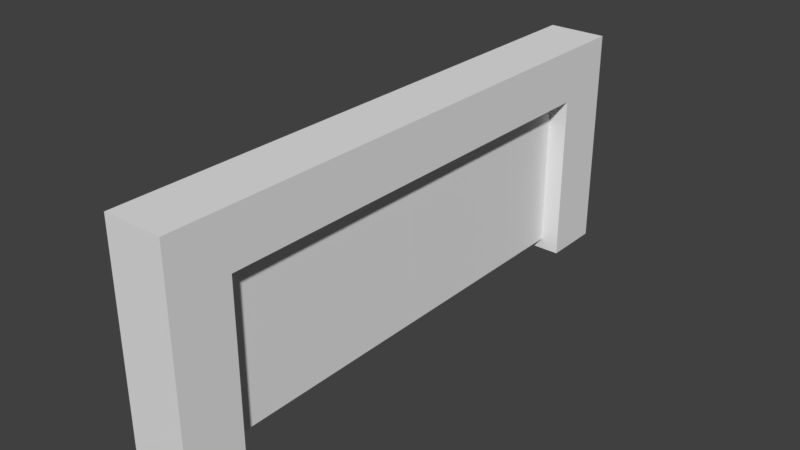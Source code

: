 # Source: Gate_MOD_002.blend  (saved by Blender 2.79.0; exported with 4.5.12 LTS)
import bpy
from mathutils import Matrix  # noqa: F401  (used for matrix-valued properties, if any)

bpy.ops.wm.read_factory_settings(use_empty=True)
scene = bpy.context.scene
scene.name = 'Scene'

# ---- collections
col_collection_1 = bpy.data.collections.new('Collection 1'); scene.collection.children.link(col_collection_1)

# ---- materials (node trees are filled in below, after node groups)
mat_material = bpy.data.materials.new('Material')
mat_material.alpha_threshold = 0.0
mat_material.use_transparent_shadow = False
mat_material.roughness = 0.5
mat_material.line_color = (0.0, 0.0, 0.0, 1.0)

# ---- material node trees

# ---- world
world_world = bpy.data.worlds.new('World'); scene.world = world_world
world_world.color = (0.05088, 0.05088, 0.05088)
world_world.use_sun_shadow = False
world_world.sun_shadow_jitter_overblur = 0.0
world_world.cycles.sampling_method = 'MANUAL'

# ---- meshes
me_cube_002 = bpy.data.meshes.new('Cube.002')
me_cube_002.from_pydata([(-1.0, -1.0, -1.0), (-1.0, -1.0, 6.582), (-1.0, 1.0, -1.0), (-1.0, 1.0, 6.582), (1.0, -1.0, -1.0), (1.0, -1.0, 6.582), (1.0, 1.0, -1.0), (1.0, 1.0, 6.582), (-1.0, -1.0, 4.772), (-1.0, 1.0, 4.772), (1.0, 1.0, 4.772), (1.0, -1.0, 4.772), (-1.0, -18.14, -1.0), (-1.0, -18.14, 6.582), (-1.0, -16.14, -1.0), (-1.0, -16.14, 6.582), (1.0, -18.14, -1.0), (1.0, -18.14, 6.582), (1.0, -16.14, -1.0), (1.0, -16.14, 6.582), (-1.0, -18.14, 4.772), (-1.0, -16.14, 4.772), (1.0, -16.14, 4.772), (1.0, -18.14, 4.772)], [], [(8, 1, 3, 9), (9, 3, 7, 10), (10, 7, 5, 11), (8, 21, 15, 1), (2, 6, 4, 0), (7, 3, 1, 5), (4, 11, 8, 0), (6, 10, 11, 4), (2, 9, 10, 6), (0, 8, 9, 2), (20, 13, 15, 21), (11, 22, 21, 8), (22, 19, 17, 23), (23, 17, 13, 20), (14, 18, 16, 12), (19, 15, 13, 17), (16, 23, 20, 12), (18, 22, 23, 16), (14, 21, 22, 18), (12, 20, 21, 14), (11, 5, 19, 22), (5, 1, 15, 19)])
me_cube_002.use_remesh_preserve_volume = False
me_cube_002.use_remesh_preserve_attributes = False
me_cube_002.use_mirror_vertex_groups = False
me_cube_002.update()
me_cube_001 = bpy.data.meshes.new('Cube.001')
me_cube_001.from_pydata([(1.0, 1.0, -1.0), (1.0, -1.0, -1.0), (-1.0, -1.0, -1.0), (-1.0, 1.0, -1.0), (1.0, 1.0, 1.0), (1.0, -1.0, 1.0), (-1.0, -1.0, 1.0), (-1.0, 1.0, 1.0), (1.0, 0.5438, -1.0), (-1.0, 0.5438, -1.0), (1.0, 0.5438, 1.0), (-1.0, 0.5438, 1.0), (1.0, 0.4842, -1.0), (1.0, 0.4842, 1.0), (-1.0, 0.4842, -1.0), (-1.0, 0.4842, 1.0), (1.0, -0.5125, -1.0), (1.0, -0.5125, 1.0), (-1.0, -0.5125, -1.0), (-1.0, -0.5125, 1.0), (1.0, -0.5702, -1.0), (1.0, -0.5702, 1.0), (-1.0, -0.5702, -1.0), (-1.0, -0.5702, 1.0), (-0.3583, 0.5035, -0.9271), (-0.3583, 0.9264, -0.9271), (-0.3583, -0.9277, -0.9271), (-0.3583, -0.9277, 0.9271), (-0.3583, 0.9264, 0.9271), (-0.3583, 0.5035, 0.9271), (-0.3583, 0.4483, -0.9271), (-0.3583, 0.4483, 0.9271), (-0.3583, -0.4758, -0.9271), (-0.3583, -0.4758, 0.9271), (-0.3583, -0.5293, -0.9271), (-0.3583, -0.5293, 0.9271), (-1.448, 0.4842, -0.9542), (-1.448, 0.5438, -0.9542), (-1.448, 0.4842, 0.9542), (-1.448, 0.5438, 0.9542), (-0.8059, -0.5293, 0.8846), (-1.448, -0.5702, 0.9542), (-1.448, -0.5125, 0.9542), (-0.8059, -0.4758, 0.8846), (-1.448, -0.5702, -0.9542), (-1.448, -0.5125, -0.9542), (-0.8059, 0.4483, -0.8846), (-0.8059, 0.5035, -0.8846), (-0.8059, 0.4483, 0.8846), (-0.8059, 0.5035, 0.8846), (-0.8059, -0.5293, -0.8846), (-0.8059, -0.4758, -0.8846)], [], [(20, 1, 2, 22), (21, 23, 6, 5), (20, 21, 5, 1), (1, 5, 6, 2), (35, 23, 41, 40), (4, 0, 3, 7), (11, 7, 28, 29), (0, 4, 10, 8), (4, 7, 11, 10), (0, 8, 9, 3), (22, 2, 26, 34), (8, 10, 13, 12), (10, 11, 15, 13), (8, 12, 14, 9), (18, 22, 44, 45), (12, 13, 17, 16), (13, 15, 19, 17), (12, 16, 18, 14), (7, 3, 25, 28), (16, 17, 21, 20), (17, 19, 23, 21), (16, 20, 22, 18), (24, 29, 28, 25), (14, 30, 46, 36), (32, 33, 31, 30), (15, 11, 39, 38), (26, 27, 35, 34), (6, 23, 35, 27), (3, 9, 24, 25), (14, 18, 32, 30), (19, 15, 31, 33), (2, 6, 27, 26), (34, 35, 40, 50), (32, 18, 45, 51), (38, 39, 49, 48), (41, 42, 43, 40), (46, 48, 49, 47), (50, 40, 43, 51), (37, 36, 46, 47), (45, 44, 50, 51), (30, 31, 48, 46), (23, 19, 42, 41), (19, 33, 43, 42), (22, 34, 50, 44), (11, 29, 49, 39), (31, 15, 38, 48), (33, 32, 51, 43), (9, 14, 36, 37), (29, 24, 47, 49), (24, 9, 37, 47)])
me_cube_001.materials.append(mat_material)
me_cube_001.use_remesh_preserve_volume = False
me_cube_001.use_remesh_preserve_attributes = False
me_cube_001.use_mirror_vertex_groups = False
me_cube_001.update()
me_cylinder_003 = bpy.data.meshes.new('Cylinder.003')
me_cylinder_003.from_pydata([(9.089e-05, 1.0, 0.5939), (0.0, 1.0, 1.0), (0.1952, 0.9808, 0.5939), (0.1951, 0.9808, 1.0), (0.3828, 0.9239, 0.5939), (0.3827, 0.9239, 1.0), (0.5557, 0.8315, 0.5939), (0.5556, 0.8315, 1.0), (0.7072, 0.7071, 0.5939), (0.7071, 0.7071, 1.0), (0.8316, 0.5556, 0.5939), (0.8315, 0.5556, 1.0), (0.924, 0.3827, 0.5939), (0.9239, 0.3827, 1.0), (0.9809, 0.1951, 0.5939), (0.9808, 0.1951, 1.0), (1.0, 7.55e-08, 0.5939), (1.0, 7.55e-08, 1.0), (0.9809, -0.1951, 0.5939), (0.9808, -0.1951, 1.0), (0.924, -0.3827, 0.5939), (0.9239, -0.3827, 1.0), (0.8316, -0.5556, 0.5939), (0.8315, -0.5556, 1.0), (0.7072, -0.7071, 0.5939), (0.7071, -0.7071, 1.0), (0.5557, -0.8315, 0.5939), (0.5556, -0.8315, 1.0), (0.3828, -0.9239, 0.5939), (0.3827, -0.9239, 1.0), (0.1952, -0.9808, 0.5939), (0.1951, -0.9808, 1.0), (9.057e-05, -1.0, 0.5939), (-3.258e-07, -1.0, 1.0), (-0.195, -0.9808, 0.5939), (-0.1951, -0.9808, 1.0), (-0.3826, -0.9239, 0.5939), (-0.3827, -0.9239, 1.0), (-0.5555, -0.8315, 0.5939), (-0.5556, -0.8315, 1.0), (-0.707, -0.7071, 0.5939), (-0.7071, -0.7071, 1.0), (-0.8314, -0.5556, 0.5939), (-0.8315, -0.5556, 1.0), (-0.9238, -0.3827, 0.5939), (-0.9239, -0.3827, 1.0), (-0.9807, -0.1951, 0.5939), (-0.9808, -0.1951, 1.0), (-0.9999, 9.656e-07, 0.5939), (-1.0, 9.656e-07, 1.0), (-0.9807, 0.1951, 0.5939), (-0.9808, 0.1951, 1.0), (-0.9238, 0.3827, 0.5939), (-0.9239, 0.3827, 1.0), (-0.8314, 0.5556, 0.5939), (-0.8315, 0.5556, 1.0), (-0.707, 0.7071, 0.5939), (-0.7071, 0.7071, 1.0), (-0.5555, 0.8315, 0.5939), (-0.5556, 0.8315, 1.0), (-0.3826, 0.9239, 0.5939), (-0.3827, 0.9239, 1.0), (-0.195, 0.9808, 0.5939), (-0.1951, 0.9808, 1.0)], [], [(0, 1, 3, 2), (2, 3, 5, 4), (4, 5, 7, 6), (6, 7, 9, 8), (8, 9, 11, 10), (10, 11, 13, 12), (12, 13, 15, 14), (14, 15, 17, 16), (16, 17, 19, 18), (18, 19, 21, 20), (20, 21, 23, 22), (22, 23, 25, 24), (24, 25, 27, 26), (26, 27, 29, 28), (28, 29, 31, 30), (30, 31, 33, 32), (32, 33, 35, 34), (34, 35, 37, 36), (36, 37, 39, 38), (38, 39, 41, 40), (40, 41, 43, 42), (42, 43, 45, 44), (44, 45, 47, 46), (46, 47, 49, 48), (48, 49, 51, 50), (50, 51, 53, 52), (52, 53, 55, 54), (54, 55, 57, 56), (56, 57, 59, 58), (58, 59, 61, 60), (3, 1, 63, 61, 59, 57, 55, 53, 51, 49, 47, 45, 43, 41, 39, 37, 35, 33, 31, 29, 27, 25, 23, 21, 19, 17, 15, 13, 11, 9, 7, 5), (60, 61, 63, 62), (62, 63, 1, 0), (0, 2, 4, 6, 8, 10, 12, 14, 16, 18, 20, 22, 24, 26, 28, 30, 32, 34, 36, 38, 40, 42, 44, 46, 48, 50, 52, 54, 56, 58, 60, 62)])
me_cylinder_003.use_remesh_preserve_volume = False
me_cylinder_003.use_remesh_preserve_attributes = False
me_cylinder_003.use_mirror_vertex_groups = False
me_cylinder_003.update()
me_cylinder_002 = bpy.data.meshes.new('Cylinder.002')
me_cylinder_002.from_pydata([(0.04285, 1.719, -0.2975), (0.04285, 1.719, 0.2016), (1.665, 0.5409, -0.2975), (1.665, 0.5409, 0.2016), (1.045, -1.366, -0.2975), (1.045, -1.366, 0.2016), (-0.9596, -1.366, -0.2975), (-0.9596, -1.366, 0.2016), (-1.579, 0.5409, -0.2975), (-1.579, 0.5409, 0.2016), (0.04285, 1.541, -0.2975), (1.496, 0.4859, -0.2975), (1.496, 0.4859, 0.2016), (0.04285, 1.541, 0.2016), (0.9406, -1.222, -0.2975), (0.9406, -1.222, 0.2016), (-0.8549, -1.222, -0.2975), (-0.8549, -1.222, 0.2016), (-1.41, 0.4859, -0.2975), (-1.41, 0.4859, 0.2016)], [], [(0, 1, 3, 2), (2, 3, 5, 4), (4, 5, 7, 6), (11, 14, 15, 12), (6, 7, 9, 8), (8, 9, 1, 0), (10, 11, 12, 13), (14, 16, 17, 15), (16, 18, 19, 17), (18, 10, 13, 19), (0, 10, 18, 8), (8, 18, 16, 6), (2, 11, 10, 0), (6, 16, 14, 4), (9, 19, 13, 1), (4, 14, 11, 2), (7, 17, 19, 9), (1, 13, 12, 3), (5, 15, 17, 7), (3, 12, 15, 5)])
me_cylinder_002.use_remesh_preserve_volume = False
me_cylinder_002.use_remesh_preserve_attributes = False
me_cylinder_002.use_mirror_vertex_groups = False
me_cylinder_002.update()
me_cylinder_001 = bpy.data.meshes.new('Cylinder.001')
me_cylinder_001.from_pydata([(0.04285, 1.719, -0.2975), (0.04285, 1.719, 0.2016), (1.665, 0.5409, -0.2975), (1.665, 0.5409, 0.2016), (1.045, -1.366, -0.2975), (1.045, -1.366, 0.2016), (-0.9596, -1.366, -0.2975), (-0.9596, -1.366, 0.2016), (-1.579, 0.5409, -0.2975), (-1.579, 0.5409, 0.2016), (0.04285, 1.541, -0.2975), (1.496, 0.4859, -0.2975), (1.496, 0.4859, 0.2016), (0.04285, 1.541, 0.2016), (0.9406, -1.222, -0.2975), (0.9406, -1.222, 0.2016), (-0.8549, -1.222, -0.2975), (-0.8549, -1.222, 0.2016), (-1.41, 0.4859, -0.2975), (-1.41, 0.4859, 0.2016)], [], [(0, 1, 3, 2), (2, 3, 5, 4), (4, 5, 7, 6), (11, 14, 15, 12), (6, 7, 9, 8), (8, 9, 1, 0), (10, 11, 12, 13), (14, 16, 17, 15), (16, 18, 19, 17), (18, 10, 13, 19), (0, 10, 18, 8), (8, 18, 16, 6), (2, 11, 10, 0), (6, 16, 14, 4), (9, 19, 13, 1), (4, 14, 11, 2), (7, 17, 19, 9), (1, 13, 12, 3), (5, 15, 17, 7), (3, 12, 15, 5)])
me_cylinder_001.use_remesh_preserve_volume = False
me_cylinder_001.use_remesh_preserve_attributes = False
me_cylinder_001.use_mirror_vertex_groups = False
me_cylinder_001.update()
me_cylinder = bpy.data.meshes.new('Cylinder')
me_cylinder.from_pydata([(9.089e-05, 1.0, 0.5939), (0.0, 1.0, 1.0), (0.1952, 0.9808, 0.5939), (0.1951, 0.9808, 1.0), (0.3828, 0.9239, 0.5939), (0.3827, 0.9239, 1.0), (0.5557, 0.8315, 0.5939), (0.5556, 0.8315, 1.0), (0.7072, 0.7071, 0.5939), (0.7071, 0.7071, 1.0), (0.8316, 0.5556, 0.5939), (0.8315, 0.5556, 1.0), (0.924, 0.3827, 0.5939), (0.9239, 0.3827, 1.0), (0.9809, 0.1951, 0.5939), (0.9808, 0.1951, 1.0), (1.0, 7.55e-08, 0.5939), (1.0, 7.55e-08, 1.0), (0.9809, -0.1951, 0.5939), (0.9808, -0.1951, 1.0), (0.924, -0.3827, 0.5939), (0.9239, -0.3827, 1.0), (0.8316, -0.5556, 0.5939), (0.8315, -0.5556, 1.0), (0.7072, -0.7071, 0.5939), (0.7071, -0.7071, 1.0), (0.5557, -0.8315, 0.5939), (0.5556, -0.8315, 1.0), (0.3828, -0.9239, 0.5939), (0.3827, -0.9239, 1.0), (0.1952, -0.9808, 0.5939), (0.1951, -0.9808, 1.0), (9.057e-05, -1.0, 0.5939), (-3.258e-07, -1.0, 1.0), (-0.195, -0.9808, 0.5939), (-0.1951, -0.9808, 1.0), (-0.3826, -0.9239, 0.5939), (-0.3827, -0.9239, 1.0), (-0.5555, -0.8315, 0.5939), (-0.5556, -0.8315, 1.0), (-0.707, -0.7071, 0.5939), (-0.7071, -0.7071, 1.0), (-0.8314, -0.5556, 0.5939), (-0.8315, -0.5556, 1.0), (-0.9238, -0.3827, 0.5939), (-0.9239, -0.3827, 1.0), (-0.9807, -0.1951, 0.5939), (-0.9808, -0.1951, 1.0), (-0.9999, 9.656e-07, 0.5939), (-1.0, 9.656e-07, 1.0), (-0.9807, 0.1951, 0.5939), (-0.9808, 0.1951, 1.0), (-0.9238, 0.3827, 0.5939), (-0.9239, 0.3827, 1.0), (-0.8314, 0.5556, 0.5939), (-0.8315, 0.5556, 1.0), (-0.707, 0.7071, 0.5939), (-0.7071, 0.7071, 1.0), (-0.5555, 0.8315, 0.5939), (-0.5556, 0.8315, 1.0), (-0.3826, 0.9239, 0.5939), (-0.3827, 0.9239, 1.0), (-0.195, 0.9808, 0.5939), (-0.1951, 0.9808, 1.0)], [], [(0, 1, 3, 2), (2, 3, 5, 4), (4, 5, 7, 6), (6, 7, 9, 8), (8, 9, 11, 10), (10, 11, 13, 12), (12, 13, 15, 14), (14, 15, 17, 16), (16, 17, 19, 18), (18, 19, 21, 20), (20, 21, 23, 22), (22, 23, 25, 24), (24, 25, 27, 26), (26, 27, 29, 28), (28, 29, 31, 30), (30, 31, 33, 32), (32, 33, 35, 34), (34, 35, 37, 36), (36, 37, 39, 38), (38, 39, 41, 40), (40, 41, 43, 42), (42, 43, 45, 44), (44, 45, 47, 46), (46, 47, 49, 48), (48, 49, 51, 50), (50, 51, 53, 52), (52, 53, 55, 54), (54, 55, 57, 56), (56, 57, 59, 58), (58, 59, 61, 60), (3, 1, 63, 61, 59, 57, 55, 53, 51, 49, 47, 45, 43, 41, 39, 37, 35, 33, 31, 29, 27, 25, 23, 21, 19, 17, 15, 13, 11, 9, 7, 5), (60, 61, 63, 62), (62, 63, 1, 0), (0, 2, 4, 6, 8, 10, 12, 14, 16, 18, 20, 22, 24, 26, 28, 30, 32, 34, 36, 38, 40, 42, 44, 46, 48, 50, 52, 54, 56, 58, 60, 62)])
me_cylinder.use_remesh_preserve_volume = False
me_cylinder.use_remesh_preserve_attributes = False
me_cylinder.use_mirror_vertex_groups = False
me_cylinder.update()
me_cube = bpy.data.meshes.new('Cube')
me_cube.from_pydata([(1.0, 1.0, -1.0), (1.0, -1.0, -1.0), (-1.0, -1.0, -1.0), (-1.0, 1.0, -1.0), (1.0, 1.0, 1.0), (1.0, -1.0, 1.0), (-1.0, -1.0, 1.0), (-1.0, 1.0, 1.0), (1.0, 0.5438, -1.0), (-1.0, 0.5438, -1.0), (1.0, 0.5438, 1.0), (-1.0, 0.5438, 1.0), (1.0, 0.4842, -1.0), (1.0, 0.4842, 1.0), (-1.0, 0.4842, -1.0), (-1.0, 0.4842, 1.0), (1.0, -0.5125, -1.0), (1.0, -0.5125, 1.0), (-1.0, -0.5125, -1.0), (-1.0, -0.5125, 1.0), (1.0, -0.5702, -1.0), (1.0, -0.5702, 1.0), (-1.0, -0.5702, -1.0), (-1.0, -0.5702, 1.0), (-0.3583, 0.5035, -0.9271), (-0.3583, 0.9264, -0.9271), (-0.3583, -0.9277, -0.9271), (-0.3583, -0.9277, 0.9271), (-0.3583, 0.9264, 0.9271), (-0.3583, 0.5035, 0.9271), (-0.3583, 0.4483, -0.9271), (-0.3583, 0.4483, 0.9271), (-0.3583, -0.4758, -0.9271), (-0.3583, -0.4758, 0.9271), (-0.3583, -0.5293, -0.9271), (-0.3583, -0.5293, 0.9271), (-1.448, 0.4842, -0.9542), (-1.448, 0.5438, -0.9542), (-1.448, 0.4842, 0.9542), (-1.448, 0.5438, 0.9542), (-0.8059, -0.5293, 0.8846), (-1.448, -0.5702, 0.9542), (-1.448, -0.5125, 0.9542), (-0.8059, -0.4758, 0.8846), (-1.448, -0.5702, -0.9542), (-1.448, -0.5125, -0.9542), (-0.8059, 0.4483, -0.8846), (-0.8059, 0.5035, -0.8846), (-0.8059, 0.4483, 0.8846), (-0.8059, 0.5035, 0.8846), (-0.8059, -0.5293, -0.8846), (-0.8059, -0.4758, -0.8846)], [], [(20, 1, 2, 22), (21, 23, 6, 5), (20, 21, 5, 1), (1, 5, 6, 2), (35, 23, 41, 40), (4, 0, 3, 7), (11, 7, 28, 29), (0, 4, 10, 8), (4, 7, 11, 10), (0, 8, 9, 3), (22, 2, 26, 34), (8, 10, 13, 12), (10, 11, 15, 13), (8, 12, 14, 9), (18, 22, 44, 45), (12, 13, 17, 16), (13, 15, 19, 17), (12, 16, 18, 14), (7, 3, 25, 28), (16, 17, 21, 20), (17, 19, 23, 21), (16, 20, 22, 18), (24, 29, 28, 25), (14, 30, 46, 36), (32, 33, 31, 30), (15, 11, 39, 38), (26, 27, 35, 34), (6, 23, 35, 27), (3, 9, 24, 25), (14, 18, 32, 30), (19, 15, 31, 33), (2, 6, 27, 26), (34, 35, 40, 50), (32, 18, 45, 51), (38, 39, 49, 48), (41, 42, 43, 40), (46, 48, 49, 47), (50, 40, 43, 51), (37, 36, 46, 47), (45, 44, 50, 51), (30, 31, 48, 46), (23, 19, 42, 41), (19, 33, 43, 42), (22, 34, 50, 44), (11, 29, 49, 39), (31, 15, 38, 48), (33, 32, 51, 43), (9, 14, 36, 37), (29, 24, 47, 49), (24, 9, 37, 47)])
me_cube.materials.append(mat_material)
me_cube.use_remesh_preserve_volume = False
me_cube.use_remesh_preserve_attributes = False
me_cube.use_mirror_vertex_groups = False
me_cube.update()

# ---- curves / text
txt_text_003 = bpy.data.curves.new('Text.003', 'FONT')
txt_text_003.dimensions = '2D'
txt_text_003.body = 'SCHNEE'
txt_text_003.use_path_clamp = True
txt_text_003.bevel_resolution = 0
txt_text_003.extrude = 0.097
txt_text_003.space_line = 0.6
txt_text_003.offset_x = -0.6263
txt_text_003.offset_y = 0.04942
txt_text_002 = bpy.data.curves.new('Text.002', 'FONT')
txt_text_002.dimensions = '2D'
txt_text_002.body = 'FLOCKE'
txt_text_002.use_path_clamp = True
txt_text_002.bevel_resolution = 0
txt_text_002.extrude = 0.097
txt_text_002.space_line = 0.6
txt_text_002.offset_x = -0.6263
txt_text_002.offset_y = 0.04942
txt_text_001 = bpy.data.curves.new('Text.001', 'FONT')
txt_text_001.dimensions = '2D'
txt_text_001.body = 'FLOCKE'
txt_text_001.use_path_clamp = True
txt_text_001.bevel_resolution = 0
txt_text_001.extrude = 0.097
txt_text_001.space_line = 0.6
txt_text_001.offset_x = -0.6263
txt_text_001.offset_y = 0.04942
txt_text = bpy.data.curves.new('Text', 'FONT')
txt_text.dimensions = '2D'
txt_text.body = 'SCHNEE'
txt_text.use_path_clamp = True
txt_text.bevel_resolution = 0
txt_text.extrude = 0.097
txt_text.space_line = 0.6
txt_text.offset_x = -0.6263
txt_text.offset_y = 0.04942

# ---- objects
ob_cube = bpy.data.objects.new('Cube', me_cube_002)
ob_door_001 = bpy.data.objects.new('Door.001', me_cube_001)
ob_schnee_001 = bpy.data.objects.new('SCHNEE.001', txt_text_003)
ob_flocke_001 = bpy.data.objects.new('FLOCKE.001', txt_text_002)
ob_bevel_001 = bpy.data.objects.new('Bevel.001', me_cylinder_003)
ob_pentagone_001 = bpy.data.objects.new('Pentagone.001', me_cylinder_002)
ob_pentagone = bpy.data.objects.new('Pentagone', me_cylinder_001)
ob_bevel = bpy.data.objects.new('Bevel', me_cylinder)
ob_flocke = bpy.data.objects.new('FLOCKE', txt_text_001)
ob_schnee = bpy.data.objects.new('SCHNEE', txt_text)
ob_door = bpy.data.objects.new('Door', me_cube)

# ---- transforms, parenting, visibility, modifiers, constraints
ob_cube.location = (0.0, 8.623, 0.6044)
ob_cube.lineart.crease_threshold = 0.0
ob_door_001.location = (0.0, -3.729, 2.688)
ob_door_001.scale = (0.352, 3.806, 2.705)
ob_door_001.lock_rotations_4d = False
ob_door_001.empty_display_type = 'ARROWS'
ob_door_001.lineart.crease_threshold = 0.0
ob_schnee_001.location = (-0.1455, -3.593, 2.725)
ob_schnee_001.rotation_euler = (1.571, -0.0, -1.571)
ob_schnee_001.scale = (0.9655, 0.9655, 0.9655)
ob_schnee_001.lineart.crease_threshold = 0.0
ob_flocke_001.location = (-0.1455, -3.631, 2.164)
ob_flocke_001.rotation_euler = (1.571, -0.0, -1.571)
ob_flocke_001.scale = (0.9655, 0.9655, 0.9655)
ob_flocke_001.lineart.crease_threshold = 0.0
ob_bevel_001.location = (0.8858, -3.736, 2.783)
ob_bevel_001.rotation_euler = (-0.0, -1.571, -0.0)
ob_bevel_001.scale = (1.056, 1.056, 1.056)
ob_bevel_001.lineart.crease_threshold = 0.0
ob_pentagone_001.location = (-0.02812, -3.747, 2.789)
ob_pentagone_001.rotation_euler = (-1.571, -1.884, 1.571)
ob_pentagone_001.lineart.crease_threshold = 0.0
ob_pentagone.location = (-0.02812, 3.867, 2.789)
ob_pentagone.rotation_euler = (-1.571, -1.884, 1.571)
ob_pentagone.lineart.crease_threshold = 0.0
ob_bevel.location = (0.8858, 3.878, 2.783)
ob_bevel.rotation_euler = (-0.0, -1.571, -0.0)
ob_bevel.scale = (1.056, 1.056, 1.056)
ob_bevel.lineart.crease_threshold = 0.0
ob_flocke.location = (-0.1455, 3.983, 2.164)
ob_flocke.rotation_euler = (1.571, -0.0, -1.571)
ob_flocke.scale = (0.9655, 0.9655, 0.9655)
ob_flocke.lineart.crease_threshold = 0.0
ob_schnee.location = (-0.1455, 4.022, 2.725)
ob_schnee.rotation_euler = (1.571, -0.0, -1.571)
ob_schnee.scale = (0.9655, 0.9655, 0.9655)
ob_schnee.lineart.crease_threshold = 0.0
ob_door.location = (0.0, 3.885, 2.688)
ob_door.scale = (0.352, 3.806, 2.705)
ob_door.lock_rotations_4d = False
ob_door.empty_display_type = 'ARROWS'
ob_door.lineart.crease_threshold = 0.0

# ---- collection membership
col_collection_1.objects.link(ob_cube)
col_collection_1.objects.link(ob_door_001)
col_collection_1.objects.link(ob_schnee_001)
col_collection_1.objects.link(ob_flocke_001)
col_collection_1.objects.link(ob_bevel_001)
col_collection_1.objects.link(ob_pentagone_001)
col_collection_1.objects.link(ob_pentagone)
col_collection_1.objects.link(ob_bevel)
col_collection_1.objects.link(ob_flocke)
col_collection_1.objects.link(ob_schnee)
col_collection_1.objects.link(ob_door)

# ---- scene / render settings (as saved in the file)
scene.frame_start = 1; scene.frame_end = 250; scene.frame_set(1)
scene.render.engine = 'BLENDER_EEVEE_NEXT'
scene.render.resolution_percentage = 50
scene.render.dither_intensity = 0.0
scene.cycles.use_denoising = False
scene.cycles.samples = 128
scene.cycles.sampling_pattern = 'TABULATED_SOBOL'
scene.cycles.use_adaptive_sampling = False
scene.cycles.use_light_tree = False
scene.cycles.blur_glossy = 0.0
scene.cycles.sample_clamp_indirect = 0.0
scene.view_settings.view_transform = 'Standard'
bpy.context.view_layer.update()

# ---- added for rendering (the .blend has no active camera and no usable light): camera, sun
cam_auto = bpy.data.cameras.new('AutoCamera')
cam_auto.lens = 50.0
cam_auto.sensor_width = 36.0
cam_auto.clip_end = 1000.0
ob_auto_camera = bpy.data.objects.new('AutoCamera', cam_auto)
scene.collection.objects.link(ob_auto_camera)
ob_auto_camera.location = (19.1361, -22.9099, 18.7045)
ob_auto_camera.rotation_euler = (1.09748, -7.21219e-08, 0.694738)
scene.camera = ob_auto_camera
light_auto_sun = bpy.data.lights.new('AutoSun', 'SUN')
light_auto_sun.energy = 3.0
light_auto_sun.angle = 0.0523599
ob_auto_sun = bpy.data.objects.new('AutoSun', light_auto_sun)
scene.collection.objects.link(ob_auto_sun)
ob_auto_sun.rotation_euler = (0.872665, 0.174533, 0.523599)
bpy.context.view_layer.update()
